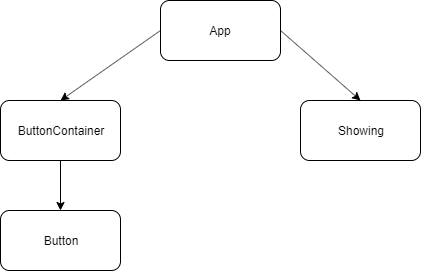

The diagram above was exported from draw.io. Its source (the exported page's mxGraphModel, read from the mxfile embedded in the PNG):
<mxGraphModel dx="1408" dy="683" grid="1" gridSize="10" guides="1" tooltips="1" connect="1" arrows="1" fold="1" page="1" pageScale="1" pageWidth="850" pageHeight="1100" math="0" shadow="0">
  <root>
    <mxCell id="0" />
    <mxCell id="1" parent="0" />
    <mxCell id="CunBNQHYNW7iHdezhKKY-2" value="App" style="rounded=1;whiteSpace=wrap;html=1;" vertex="1" parent="1">
      <mxGeometry x="350" y="90" width="120" height="60" as="geometry" />
    </mxCell>
    <mxCell id="CunBNQHYNW7iHdezhKKY-3" value="ButtonContainer" style="rounded=1;whiteSpace=wrap;html=1;" vertex="1" parent="1">
      <mxGeometry x="190" y="190" width="120" height="60" as="geometry" />
    </mxCell>
    <mxCell id="CunBNQHYNW7iHdezhKKY-4" value="Button" style="rounded=1;whiteSpace=wrap;html=1;" vertex="1" parent="1">
      <mxGeometry x="190" y="300" width="120" height="60" as="geometry" />
    </mxCell>
    <mxCell id="CunBNQHYNW7iHdezhKKY-5" value="Showing" style="rounded=1;whiteSpace=wrap;html=1;" vertex="1" parent="1">
      <mxGeometry x="490" y="190" width="120" height="60" as="geometry" />
    </mxCell>
    <mxCell id="CunBNQHYNW7iHdezhKKY-8" value="" style="endArrow=classic;html=1;entryX=0.5;entryY=0;entryDx=0;entryDy=0;" edge="1" parent="1" target="CunBNQHYNW7iHdezhKKY-3">
      <mxGeometry width="50" height="50" relative="1" as="geometry">
        <mxPoint x="350" y="120" as="sourcePoint" />
        <mxPoint x="300" y="170" as="targetPoint" />
      </mxGeometry>
    </mxCell>
    <mxCell id="CunBNQHYNW7iHdezhKKY-9" value="" style="endArrow=classic;html=1;exitX=0.5;exitY=1;exitDx=0;exitDy=0;entryX=0.5;entryY=0;entryDx=0;entryDy=0;" edge="1" parent="1" source="CunBNQHYNW7iHdezhKKY-3" target="CunBNQHYNW7iHdezhKKY-4">
      <mxGeometry width="50" height="50" relative="1" as="geometry">
        <mxPoint x="225" y="300" as="sourcePoint" />
        <mxPoint x="242" y="300" as="targetPoint" />
      </mxGeometry>
    </mxCell>
    <mxCell id="CunBNQHYNW7iHdezhKKY-11" value="" style="endArrow=classic;html=1;exitX=1;exitY=0.5;exitDx=0;exitDy=0;entryX=0.5;entryY=0;entryDx=0;entryDy=0;" edge="1" parent="1" source="CunBNQHYNW7iHdezhKKY-2" target="CunBNQHYNW7iHdezhKKY-5">
      <mxGeometry width="50" height="50" relative="1" as="geometry">
        <mxPoint x="500" y="160" as="sourcePoint" />
        <mxPoint x="550" y="110" as="targetPoint" />
      </mxGeometry>
    </mxCell>
  </root>
</mxGraphModel>